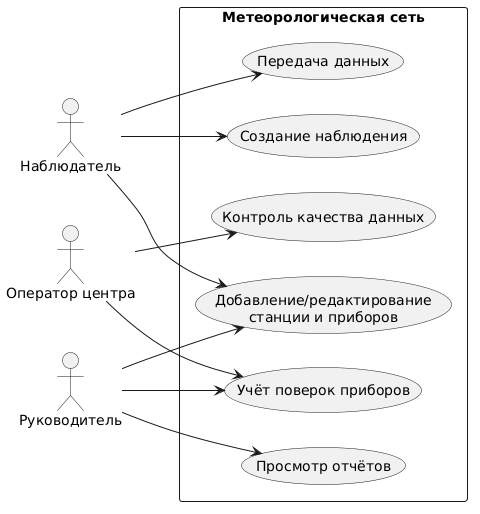

The diagram above was rendered by PlantUML. Its source (embedded in the PNG):
@startuml
left to right direction
skinparam packageStyle rectangle

actor "Наблюдатель" as Observer
actor "Оператор центра" as Operator
actor "Руководитель" as Manager

rectangle "Метеорологическая сеть" {
  usecase "Добавление/редактирование\nстанции и приборов" as UC1
  usecase "Создание наблюдения" as UC2
  usecase "Передача данных" as UC3
  usecase "Контроль качества данных" as UC4
  usecase "Учёт поверок приборов" as UC5
  usecase "Просмотр отчётов" as UC6
}

Observer --> UC1
Observer --> UC2
Observer --> UC3

Operator --> UC4
Operator --> UC5

Manager --> UC1
Manager --> UC5
Manager --> UC6
@enduml